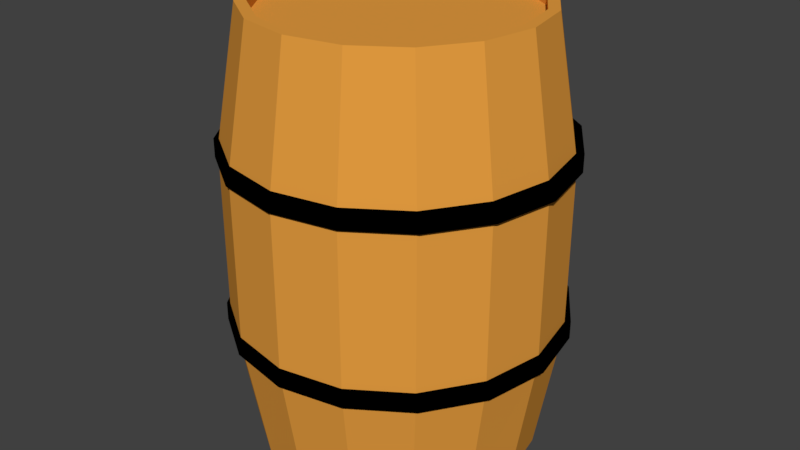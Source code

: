 # Source: barrel.blend  (saved by Blender 2.79.0; exported with 4.5.12 LTS)
import bpy
from mathutils import Matrix  # noqa: F401  (used for matrix-valued properties, if any)

bpy.ops.wm.read_factory_settings(use_empty=True)
scene = bpy.context.scene
scene.name = 'Scene'

# ---- collections
col_collection_1 = bpy.data.collections.new('Collection 1'); scene.collection.children.link(col_collection_1)

# ---- materials (node trees are filled in below, after node groups)
mat_material_001 = bpy.data.materials.new('Material.001')
mat_material_001.alpha_threshold = 0.0
mat_material_001.use_transparent_shadow = False
mat_material_001.diffuse_color = (0.8, 0.3421, 0.05199, 1.0)
mat_material_001.roughness = 0.5
mat_material_002 = bpy.data.materials.new('Material.002')
mat_material_002.alpha_threshold = 0.0
mat_material_002.use_transparent_shadow = False
mat_material_002.diffuse_color = (0.0, 0.0, 0.0, 1.0)
mat_material_002.roughness = 0.5

# ---- material node trees

# ---- world
world_world = bpy.data.worlds.new('World'); scene.world = world_world
world_world.color = (0.05088, 0.05088, 0.05088)
world_world.use_sun_shadow = False
world_world.sun_shadow_jitter_overblur = 0.0
world_world.cycles.sampling_method = 'MANUAL'

# ---- meshes
me_cylinder = bpy.data.meshes.new('Cylinder')
me_cylinder.from_pydata([(0.0, 1.0, 1.572), (0.3827, 0.9239, 1.572), (0.7071, 0.7071, 1.572), (0.9239, 0.3827, 1.572), (1.0, -4.371e-08, 1.572), (0.9239, -0.3827, 1.572), (0.7071, -0.7071, 1.572), (0.3827, -0.9239, 1.572), (1.51e-07, -1.0, 1.572), (-0.3827, -0.9239, 1.572), (-0.7071, -0.7071, 1.572), (-0.9239, -0.3827, 1.572), (-1.0, 1.192e-08, 1.572), (-0.9239, 0.3827, 1.572), (-0.7071, 0.7071, 1.572), (-0.3827, 0.9239, 1.572), (-2.036e-08, 1.163, 0.6094), (0.4451, 1.075, 0.6094), (0.8225, 0.8225, 0.6094), (1.075, 0.4451, 0.6094), (1.163, -4.72e-08, 0.6094), (1.075, -0.4451, 0.6094), (0.8225, -0.8225, 0.6094), (0.4451, -1.075, 0.6094), (1.553e-07, -1.163, 0.6094), (-0.4451, -1.075, 0.6094), (-0.8225, -0.8225, 0.6094), (-1.075, -0.4451, 0.6094), (-1.163, 1.752e-08, 0.6094), (-1.075, 0.4451, 0.6094), (-0.8225, 0.8225, 0.6094), (-0.4451, 1.075, 0.6094), (3.091e-09, 0.9224, 1.572), (0.353, 0.8522, 1.572), (0.6522, 0.6522, 1.572), (0.8522, 0.353, 1.572), (0.9224, -3.956e-08, 1.572), (0.8522, -0.353, 1.572), (0.6522, -0.6522, 1.572), (0.353, -0.8522, 1.572), (1.424e-07, -0.9224, 1.572), (-0.353, -0.8522, 1.572), (-0.6522, -0.6522, 1.572), (-0.8522, -0.353, 1.572), (-0.9224, 1.176e-08, 1.572), (-0.8522, 0.353, 1.572), (-0.6522, 0.6522, 1.572), (-0.353, 0.8522, 1.572), (3.091e-09, 0.9224, 1.492), (0.353, 0.8522, 1.492), (0.6522, 0.6522, 1.492), (0.8522, 0.353, 1.492), (0.9224, -3.956e-08, 1.492), (0.8522, -0.353, 1.492), (0.6522, -0.6522, 1.492), (0.353, -0.8522, 1.492), (1.424e-07, -0.9224, 1.492), (-0.353, -0.8522, 1.492), (-0.6522, -0.6522, 1.492), (-0.8522, -0.353, 1.492), (-0.9224, 1.176e-08, 1.492), (-0.8522, 0.353, 1.492), (-0.6522, 0.6522, 1.492), (-0.353, 0.8522, 1.492), (0.0, 1.0, -1.572), (0.3827, 0.9239, -1.572), (0.7071, 0.7071, -1.572), (0.9239, 0.3827, -1.572), (1.0, -4.371e-08, -1.572), (0.9239, -0.3827, -1.572), (0.7071, -0.7071, -1.572), (0.3827, -0.9239, -1.572), (1.51e-07, -1.0, -1.572), (-0.3827, -0.9239, -1.572), (-0.7071, -0.7071, -1.572), (-0.9239, -0.3827, -1.572), (-1.0, 1.192e-08, -1.572), (-0.9239, 0.3827, -1.572), (-0.7071, 0.7071, -1.572), (-0.3827, 0.9239, -1.572), (-2.036e-08, 1.163, -0.6094), (0.4451, 1.075, -0.6094), (0.8225, 0.8225, -0.6094), (1.075, 0.4451, -0.6094), (1.163, -4.72e-08, -0.6094), (1.075, -0.4451, -0.6094), (0.8225, -0.8225, -0.6094), (0.4451, -1.075, -0.6094), (1.553e-07, -1.163, -0.6094), (-0.4451, -1.075, -0.6094), (-0.8225, -0.8225, -0.6094), (-1.075, -0.4451, -0.6094), (-1.163, 1.752e-08, -0.6094), (-1.075, 0.4451, -0.6094), (-0.8225, 0.8225, -0.6094), (-0.4451, 1.075, -0.6094), (3.091e-09, 0.9224, -1.572), (0.353, 0.8522, -1.572), (0.6522, 0.6522, -1.572), (0.8522, 0.353, -1.572), (0.9224, -3.956e-08, -1.572), (0.8522, -0.353, -1.572), (0.6522, -0.6522, -1.572), (0.353, -0.8522, -1.572), (1.424e-07, -0.9224, -1.572), (-0.353, -0.8522, -1.572), (-0.6522, -0.6522, -1.572), (-0.8522, -0.353, -1.572), (-0.9224, 1.176e-08, -1.572), (-0.8522, 0.353, -1.572), (-0.6522, 0.6522, -1.572), (-0.353, 0.8522, -1.572), (3.091e-09, 0.9224, -1.492), (0.353, 0.8522, -1.492), (0.6522, 0.6522, -1.492), (0.8522, 0.353, -1.492), (0.9224, -3.956e-08, -1.492), (0.8522, -0.353, -1.492), (0.6522, -0.6522, -1.492), (0.353, -0.8522, -1.492), (1.424e-07, -0.9224, -1.492), (-0.353, -0.8522, -1.492), (-0.6522, -0.6522, -1.492), (-0.8522, -0.353, -1.492), (-0.9224, 1.176e-08, -1.492), (-0.8522, 0.353, -1.492), (-0.6522, 0.6522, -1.492), (-0.353, 0.8522, -1.492), (-2.036e-08, 1.163, 0.0), (0.4451, 1.075, 0.0), (0.8225, 0.8225, 0.0), (1.075, 0.4451, 0.0), (1.163, -4.72e-08, 0.0), (1.075, -0.4451, 0.0), (0.8225, -0.8225, 0.0), (0.4451, -1.075, 0.0), (1.553e-07, -1.163, 0.0), (-0.4451, -1.075, 0.0), (-0.8225, -0.8225, 0.0), (-1.075, -0.4451, 0.0), (-1.163, 1.752e-08, 0.0), (-1.075, 0.4451, 0.0), (-0.8225, 0.8225, 0.0), (-0.4451, 1.075, 0.0), (0.001815, 1.21, 0.6775), (0.001815, 1.21, 0.5483), (0.4599, 1.119, 0.6775), (0.4599, 1.119, 0.5483), (0.8482, 0.8593, 0.6775), (0.8482, 0.8593, 0.5483), (1.108, 0.471, 0.6775), (1.108, 0.471, 0.5483), (1.199, 0.01291, 0.6775), (1.199, 0.01291, 0.5483), (1.108, -0.4452, 0.6775), (1.108, -0.4452, 0.5483), (0.8482, -0.8335, 0.6775), (0.8482, -0.8335, 0.5483), (0.4599, -1.093, 0.6775), (0.4599, -1.093, 0.5483), (0.001816, -1.184, 0.6775), (0.001816, -1.184, 0.5483), (-0.4563, -1.093, 0.6775), (-0.4563, -1.093, 0.5483), (-0.8446, -0.8335, 0.6775), (-0.8446, -0.8335, 0.5483), (-1.104, -0.4452, 0.6775), (-1.104, -0.4452, 0.5483), (-1.195, 0.01291, 0.6775), (-1.195, 0.01291, 0.5483), (-1.104, 0.471, 0.6775), (-1.104, 0.471, 0.5483), (-0.8446, 0.8593, 0.6775), (-0.8446, 0.8593, 0.5483), (-0.4563, 1.119, 0.6775), (-0.4563, 1.119, 0.5483), (0.001815, 1.21, -0.5451), (0.001815, 1.21, -0.6743), (0.4599, 1.119, -0.5451), (0.4599, 1.119, -0.6743), (0.8482, 0.8593, -0.5451), (0.8482, 0.8593, -0.6743), (1.108, 0.471, -0.5451), (1.108, 0.471, -0.6743), (1.199, 0.01291, -0.5451), (1.199, 0.01291, -0.6743), (1.108, -0.4452, -0.5451), (1.108, -0.4452, -0.6743), (0.8482, -0.8335, -0.5451), (0.8482, -0.8335, -0.6743), (0.4599, -1.093, -0.5451), (0.4599, -1.093, -0.6743), (0.001816, -1.184, -0.5451), (0.001816, -1.184, -0.6743), (-0.4563, -1.093, -0.5451), (-0.4563, -1.093, -0.6743), (-0.8446, -0.8335, -0.5451), (-0.8446, -0.8335, -0.6743), (-1.104, -0.4452, -0.5451), (-1.104, -0.4452, -0.6743), (-1.195, 0.01291, -0.5451), (-1.195, 0.01291, -0.6743), (-1.104, 0.471, -0.5451), (-1.104, 0.471, -0.6743), (-0.8446, 0.8593, -0.5451), (-0.8446, 0.8593, -0.6743), (-0.4563, 1.119, -0.5451), (-0.4563, 1.119, -0.6743)], [], [(16, 0, 1, 17), (17, 1, 2, 18), (18, 2, 3, 19), (19, 3, 4, 20), (20, 4, 5, 21), (21, 5, 6, 22), (22, 6, 7, 23), (23, 7, 8, 24), (24, 8, 9, 25), (25, 9, 10, 26), (26, 10, 11, 27), (27, 11, 12, 28), (28, 12, 13, 29), (29, 13, 14, 30), (3, 2, 34, 35), (30, 14, 15, 31), (31, 15, 0, 16), (143, 31, 16, 128), (142, 30, 31, 143), (141, 29, 30, 142), (140, 28, 29, 141), (139, 27, 28, 140), (138, 26, 27, 139), (137, 25, 26, 138), (136, 24, 25, 137), (135, 23, 24, 136), (134, 22, 23, 135), (133, 21, 22, 134), (132, 20, 21, 133), (131, 19, 20, 132), (130, 18, 19, 131), (129, 17, 18, 130), (128, 16, 17, 129), (40, 39, 55, 56), (8, 7, 39, 40), (13, 12, 44, 45), (1, 0, 32, 33), (6, 5, 37, 38), (11, 10, 42, 43), (0, 15, 47, 32), (4, 3, 35, 36), (9, 8, 40, 41), (14, 13, 45, 46), (2, 1, 33, 34), (7, 6, 38, 39), (12, 11, 43, 44), (5, 4, 36, 37), (10, 9, 41, 42), (15, 14, 46, 47), (49, 48, 63, 62, 61, 60, 59, 58, 57, 56, 55, 54, 53, 52, 51, 50), (33, 32, 48, 49), (32, 47, 63, 48), (41, 40, 56, 57), (34, 33, 49, 50), (42, 41, 57, 58), (35, 34, 50, 51), (43, 42, 58, 59), (36, 35, 51, 52), (44, 43, 59, 60), (37, 36, 52, 53), (45, 44, 60, 61), (38, 37, 53, 54), (46, 45, 61, 62), (39, 38, 54, 55), (47, 46, 62, 63), (80, 81, 65, 64), (81, 82, 66, 65), (82, 83, 67, 66), (83, 84, 68, 67), (84, 85, 69, 68), (85, 86, 70, 69), (86, 87, 71, 70), (87, 88, 72, 71), (88, 89, 73, 72), (89, 90, 74, 73), (90, 91, 75, 74), (91, 92, 76, 75), (92, 93, 77, 76), (93, 94, 78, 77), (67, 99, 98, 66), (94, 95, 79, 78), (95, 80, 64, 79), (143, 128, 80, 95), (142, 143, 95, 94), (141, 142, 94, 93), (140, 141, 93, 92), (139, 140, 92, 91), (138, 139, 91, 90), (137, 138, 90, 89), (136, 137, 89, 88), (135, 136, 88, 87), (134, 135, 87, 86), (133, 134, 86, 85), (132, 133, 85, 84), (131, 132, 84, 83), (130, 131, 83, 82), (129, 130, 82, 81), (128, 129, 81, 80), (104, 120, 119, 103), (72, 104, 103, 71), (77, 109, 108, 76), (65, 97, 96, 64), (70, 102, 101, 69), (75, 107, 106, 74), (64, 96, 111, 79), (68, 100, 99, 67), (73, 105, 104, 72), (78, 110, 109, 77), (66, 98, 97, 65), (71, 103, 102, 70), (76, 108, 107, 75), (69, 101, 100, 68), (74, 106, 105, 73), (79, 111, 110, 78), (113, 114, 115, 116, 117, 118, 119, 120, 121, 122, 123, 124, 125, 126, 127, 112), (97, 113, 112, 96), (96, 112, 127, 111), (105, 121, 120, 104), (98, 114, 113, 97), (106, 122, 121, 105), (99, 115, 114, 98), (107, 123, 122, 106), (100, 116, 115, 99), (108, 124, 123, 107), (101, 117, 116, 100), (109, 125, 124, 108), (102, 118, 117, 101), (110, 126, 125, 109), (103, 119, 118, 102), (111, 127, 126, 110), (144, 145, 147, 146), (146, 147, 149, 148), (148, 149, 151, 150), (150, 151, 153, 152), (152, 153, 155, 154), (154, 155, 157, 156), (156, 157, 159, 158), (158, 159, 161, 160), (160, 161, 163, 162), (162, 163, 165, 164), (164, 165, 167, 166), (166, 167, 169, 168), (168, 169, 171, 170), (170, 171, 173, 172), (147, 145, 175, 173, 171, 169, 167, 165, 163, 161, 159, 157, 155, 153, 151, 149), (172, 173, 175, 174), (174, 175, 145, 144), (144, 146, 148, 150, 152, 154, 156, 158, 160, 162, 164, 166, 168, 170, 172, 174), (176, 177, 179, 178), (178, 179, 181, 180), (180, 181, 183, 182), (182, 183, 185, 184), (184, 185, 187, 186), (186, 187, 189, 188), (188, 189, 191, 190), (190, 191, 193, 192), (192, 193, 195, 194), (194, 195, 197, 196), (196, 197, 199, 198), (198, 199, 201, 200), (200, 201, 203, 202), (202, 203, 205, 204), (179, 177, 207, 205, 203, 201, 199, 197, 195, 193, 191, 189, 187, 185, 183, 181), (204, 205, 207, 206), (206, 207, 177, 176), (176, 178, 180, 182, 184, 186, 188, 190, 192, 194, 196, 198, 200, 202, 204, 206)])
me_cylinder.polygons.foreach_set('material_index', [0, 0, 0, 0, 0, 0, 0, 0, 0, 0, 0, 0, 0, 0, 0, 0, 0, 0, 0, 0, 0, 0, 0, 0, 0, 0, 0, 0, 0, 0, 0, 0, 0, 0, 0, 0, 0, 0, 0, 0, 0, 0, 0, 0, 0, 0, 0, 0, 0, 0, 0, 0, 0, 0, 0, 0, 0, 0, 0, 0, 0, 0, 0, 0, 0, 0, 0, 0, 0, 0, 0, 0, 0, 0, 0, 0, 0, 0, 0, 0, 0, 0, 0, 0, 0, 0, 0, 0, 0, 0, 0, 0, 0, 0, 0, 0, 0, 0, 0, 0, 0, 0, 0, 0, 0, 0, 0, 0, 0, 0, 0, 0, 0, 0, 0, 0, 0, 0, 0, 0, 0, 0, 0, 0, 0, 0, 0, 0, 0, 0, 1, 1, 1, 1, 1, 1, 1, 1, 1, 1, 1, 1, 1, 1, 1, 1, 1, 1, 1, 1, 1, 1, 1, 1, 1, 1, 1, 1, 1, 1, 1, 1, 1, 1, 1, 1])
_uv = me_cylinder.uv_layers.new(name='UVMap')
_uv.uv.foreach_set('vector', [0.3713, 0.3187, 0.3689, 0.4553, 0.3109, 0.4541, 0.3121, 0.3179, 0.3121, 0.3179, 0.3109, 0.4541, 0.2532, 0.4536, 0.2526, 0.3174, 0.2526, 0.3174, 0.2532, 0.4536, 0.1957, 0.4541, 0.1925, 0.3175, 0.1925, 0.3175, 0.1957, 0.4541, 0.1384, 0.4559, 0.1314, 0.3185, 0.1314, 0.3185, 0.1384, 0.4559, 0.08116, 0.4597, 0.06862, 0.3208, 0.06862, 0.3208, 0.08116, 0.4597, 0.0244, 0.4665, 0.00295, 0.3251, 0.9956, 0.3458, 0.9681, 0.4985, 0.9067, 0.489, 0.926, 0.3395, 0.926, 0.3395, 0.9067, 0.489, 0.8454, 0.4818, 0.8597, 0.335, 0.8597, 0.335, 0.8454, 0.4818, 0.7845, 0.4761, 0.7954, 0.3316, 0.7954, 0.3316, 0.7845, 0.4761, 0.724, 0.4715, 0.7327, 0.3288, 0.7327, 0.3288, 0.724, 0.4715, 0.6638, 0.4677, 0.671, 0.3265, 0.671, 0.3265, 0.6638, 0.4677, 0.6041, 0.4644, 0.6101, 0.3245, 0.6101, 0.3245, 0.6041, 0.4644, 0.5448, 0.4616, 0.5498, 0.3227, 0.5498, 0.3227, 0.5448, 0.4616, 0.4858, 0.4591, 0.4901, 0.3212, 0.6065, 0.6721, 0.5833, 0.7266, 0.5738, 0.72, 0.5953, 0.6696, 0.4901, 0.3212, 0.4858, 0.4591, 0.4272, 0.457, 0.4306, 0.3198, 0.4306, 0.3198, 0.4272, 0.457, 0.3689, 0.4553, 0.3713, 0.3187, 0.4323, 0.2402, 0.4306, 0.3198, 0.3713, 0.3187, 0.3729, 0.2391, 0.4919, 0.2412, 0.4901, 0.3212, 0.4306, 0.3198, 0.4323, 0.2402, 0.5519, 0.2422, 0.5498, 0.3227, 0.4901, 0.3212, 0.4919, 0.2412, 0.6123, 0.2432, 0.6101, 0.3245, 0.5498, 0.3227, 0.5519, 0.2422, 0.6734, 0.2443, 0.671, 0.3265, 0.6101, 0.3245, 0.6123, 0.2432, 0.7354, 0.2453, 0.7327, 0.3288, 0.671, 0.3265, 0.6734, 0.2443, 0.7986, 0.2464, 0.7954, 0.3316, 0.7327, 0.3288, 0.7354, 0.2453, 0.8634, 0.2475, 0.8597, 0.335, 0.7954, 0.3316, 0.7986, 0.2464, 0.9304, 0.2486, 0.926, 0.3395, 0.8597, 0.335, 0.8634, 0.2475, 0.9999, 0.2498, 0.9956, 0.3458, 0.926, 0.3395, 0.9304, 0.2486, 0.0675, 0.234, 0.06862, 0.3208, 0.00295, 0.3251, 0.0001301, 0.2328, 0.1314, 0.235, 0.1314, 0.3185, 0.06862, 0.3208, 0.0675, 0.234, 0.1931, 0.2361, 0.1925, 0.3175, 0.1314, 0.3185, 0.1314, 0.235, 0.2536, 0.2371, 0.2526, 0.3174, 0.1925, 0.3175, 0.1931, 0.2361, 0.3134, 0.2381, 0.3121, 0.3179, 0.2526, 0.3174, 0.2536, 0.2371, 0.3729, 0.2391, 0.3713, 0.3187, 0.3121, 0.3179, 0.3134, 0.2381, 0.4276, 0.5105, 0.4831, 0.5101, 0.4812, 0.522, 0.4301, 0.5223, 0.4255, 0.4991, 0.4852, 0.4988, 0.4831, 0.5101, 0.4276, 0.5105, 0.3267, 0.7287, 0.3035, 0.6751, 0.3146, 0.6729, 0.3361, 0.7223, 0.5405, 0.7682, 0.4848, 0.7905, 0.4828, 0.7791, 0.5343, 0.7584, 0.5405, 0.5191, 0.5834, 0.5592, 0.574, 0.5656, 0.5345, 0.5288, 0.3037, 0.6165, 0.3273, 0.5626, 0.3366, 0.5693, 0.3148, 0.619, 0.4848, 0.7905, 0.4249, 0.7905, 0.4271, 0.7791, 0.4828, 0.7791, 0.6065, 0.6131, 0.6065, 0.6721, 0.5953, 0.6696, 0.5953, 0.6153, 0.37, 0.5213, 0.4255, 0.4991, 0.4276, 0.5105, 0.3762, 0.5311, 0.3695, 0.7692, 0.3267, 0.7287, 0.3361, 0.7223, 0.3757, 0.7595, 0.5833, 0.7266, 0.5405, 0.7682, 0.5343, 0.7584, 0.5738, 0.72, 0.4852, 0.4988, 0.5405, 0.5191, 0.5345, 0.5288, 0.4831, 0.5101, 0.3035, 0.6751, 0.3037, 0.6165, 0.3148, 0.619, 0.3146, 0.6729, 0.5834, 0.5592, 0.6065, 0.6131, 0.5953, 0.6153, 0.574, 0.5656, 0.3273, 0.5626, 0.37, 0.5213, 0.3762, 0.5311, 0.3366, 0.5693, 0.4249, 0.7905, 0.3695, 0.7692, 0.3757, 0.7595, 0.4271, 0.7791, 0.5276, 0.7484, 0.4803, 0.7672, 0.4291, 0.7672, 0.3818, 0.7494, 0.3456, 0.7153, 0.326, 0.6703, 0.3263, 0.6213, 0.3464, 0.576, 0.3828, 0.5411, 0.4301, 0.5223, 0.4812, 0.522, 0.5285, 0.5389, 0.5645, 0.5725, 0.5838, 0.6178, 0.5836, 0.6674, 0.5639, 0.7134, 0.5343, 0.7584, 0.4828, 0.7791, 0.4803, 0.7672, 0.5276, 0.7484, 0.4828, 0.7791, 0.4271, 0.7791, 0.4291, 0.7672, 0.4803, 0.7672, 0.3762, 0.5311, 0.4276, 0.5105, 0.4301, 0.5223, 0.3828, 0.5411, 0.5738, 0.72, 0.5343, 0.7584, 0.5276, 0.7484, 0.5639, 0.7134, 0.3366, 0.5693, 0.3762, 0.5311, 0.3828, 0.5411, 0.3464, 0.576, 0.5953, 0.6696, 0.5738, 0.72, 0.5639, 0.7134, 0.5836, 0.6674, 0.3148, 0.619, 0.3366, 0.5693, 0.3464, 0.576, 0.3263, 0.6213, 0.5953, 0.6153, 0.5953, 0.6696, 0.5836, 0.6674, 0.5838, 0.6178, 0.3146, 0.6729, 0.3148, 0.619, 0.3263, 0.6213, 0.326, 0.6703, 0.574, 0.5656, 0.5953, 0.6153, 0.5838, 0.6178, 0.5645, 0.5725, 0.3361, 0.7223, 0.3146, 0.6729, 0.326, 0.6703, 0.3456, 0.7153, 0.5345, 0.5288, 0.574, 0.5656, 0.5645, 0.5725, 0.5285, 0.5389, 0.3757, 0.7595, 0.3361, 0.7223, 0.3456, 0.7153, 0.3818, 0.7494, 0.4831, 0.5101, 0.5345, 0.5288, 0.5285, 0.5389, 0.4812, 0.522, 0.4271, 0.7791, 0.3757, 0.7595, 0.3818, 0.7494, 0.4291, 0.7672, 0.374, 0.1596, 0.3148, 0.1584, 0.3183, 0.02221, 0.3763, 0.023, 0.3148, 0.1584, 0.2553, 0.1568, 0.2606, 0.02075, 0.3183, 0.02221, 0.2553, 0.1568, 0.1953, 0.1547, 0.2031, 0.01833, 0.2606, 0.02075, 0.1953, 0.1547, 0.1343, 0.1516, 0.1459, 0.01455, 0.2031, 0.01833, 0.1343, 0.1516, 0.07157, 0.1472, 0.08883, 0.008783, 0.1459, 0.01455, 0.07157, 0.1472, 0.006085, 0.1407, 0.03233, 0.0001301, 0.08883, 0.008783, 0.9988, 0.1537, 0.9291, 0.1576, 0.9149, 0.00756, 0.9766, 0.0001301, 0.9291, 0.1576, 0.8626, 0.1599, 0.8534, 0.0127, 0.9149, 0.00756, 0.8626, 0.1599, 0.7983, 0.1611, 0.7923, 0.01629, 0.8534, 0.0127, 0.7983, 0.1611, 0.7355, 0.1618, 0.7317, 0.01883, 0.7923, 0.01629, 0.7355, 0.1618, 0.6738, 0.162, 0.6714, 0.02062, 0.7317, 0.01883, 0.6738, 0.162, 0.6129, 0.1619, 0.6116, 0.02187, 0.6714, 0.02062, 0.6129, 0.1619, 0.5526, 0.1616, 0.5522, 0.0227, 0.6116, 0.02187, 0.5526, 0.1616, 0.4928, 0.1612, 0.4932, 0.02317, 0.5522, 0.0227, 0.28, 0.5591, 0.2707, 0.5657, 0.2312, 0.5286, 0.2371, 0.5188, 0.4928, 0.1612, 0.4333, 0.1605, 0.4346, 0.02328, 0.4932, 0.02317, 0.4333, 0.1605, 0.374, 0.1596, 0.3763, 0.023, 0.4346, 0.02328, 0.4323, 0.2402, 0.3729, 0.2391, 0.374, 0.1596, 0.4333, 0.1605, 0.4919, 0.2412, 0.4323, 0.2402, 0.4333, 0.1605, 0.4928, 0.1612, 0.5519, 0.2422, 0.4919, 0.2412, 0.4928, 0.1612, 0.5526, 0.1616, 0.6123, 0.2432, 0.5519, 0.2422, 0.5526, 0.1616, 0.6129, 0.1619, 0.6734, 0.2443, 0.6123, 0.2432, 0.6129, 0.1619, 0.6738, 0.162, 0.7354, 0.2453, 0.6734, 0.2443, 0.6738, 0.162, 0.7355, 0.1618, 0.7986, 0.2464, 0.7354, 0.2453, 0.7355, 0.1618, 0.7983, 0.1611, 0.8634, 0.2475, 0.7986, 0.2464, 0.7983, 0.1611, 0.8626, 0.1599, 0.9304, 0.2486, 0.8634, 0.2475, 0.8626, 0.1599, 0.9291, 0.1576, 0.9999, 0.2498, 0.9304, 0.2486, 0.9291, 0.1576, 0.9988, 0.1537, 0.0675, 0.234, 0.0001301, 0.2328, 0.006085, 0.1407, 0.07157, 0.1472, 0.1314, 0.235, 0.0675, 0.234, 0.07157, 0.1472, 0.1343, 0.1516, 0.1931, 0.2361, 0.1314, 0.235, 0.1343, 0.1516, 0.1953, 0.1547, 0.2536, 0.2371, 0.1931, 0.2361, 0.1953, 0.1547, 0.2553, 0.1568, 0.3134, 0.2381, 0.2536, 0.2371, 0.2553, 0.1568, 0.3148, 0.1584, 0.3729, 0.2391, 0.3134, 0.2381, 0.3148, 0.1584, 0.374, 0.1596, 0.1793, 0.7793, 0.1772, 0.7674, 0.2244, 0.7484, 0.2308, 0.7586, 0.1817, 0.7907, 0.1793, 0.7793, 0.2308, 0.7586, 0.2373, 0.7683, 0.0003582, 0.6162, 0.0115, 0.6184, 0.01124, 0.6723, 0.0001301, 0.6747, 0.1816, 0.4988, 0.1798, 0.5102, 0.1245, 0.5111, 0.1221, 0.4998, 0.28, 0.7266, 0.2704, 0.7202, 0.2919, 0.6698, 0.3032, 0.672, 0.02342, 0.7285, 0.03273, 0.7219, 0.07224, 0.7597, 0.06614, 0.7695, 0.1221, 0.4998, 0.1245, 0.5111, 0.07314, 0.5316, 0.06686, 0.522, 0.3032, 0.6131, 0.292, 0.6155, 0.2707, 0.5657, 0.28, 0.5591, 0.1218, 0.7912, 0.1237, 0.7797, 0.1793, 0.7793, 0.1817, 0.7907, 0.02394, 0.5625, 0.03332, 0.569, 0.0115, 0.6184, 0.0003582, 0.6162, 0.2371, 0.5188, 0.2312, 0.5286, 0.1798, 0.5102, 0.1816, 0.4988, 0.2373, 0.7683, 0.2308, 0.7586, 0.2704, 0.7202, 0.28, 0.7266, 0.0001301, 0.6747, 0.01124, 0.6723, 0.03273, 0.7219, 0.02342, 0.7285, 0.3032, 0.672, 0.2919, 0.6698, 0.292, 0.6155, 0.3032, 0.6131, 0.06614, 0.7695, 0.07224, 0.7597, 0.1237, 0.7797, 0.1218, 0.7912, 0.06686, 0.522, 0.07314, 0.5316, 0.03332, 0.569, 0.02394, 0.5625, 0.1778, 0.522, 0.2249, 0.5386, 0.2609, 0.5723, 0.2804, 0.6176, 0.2804, 0.6673, 0.2607, 0.7132, 0.2244, 0.7484, 0.1772, 0.7674, 0.1261, 0.7679, 0.07878, 0.7497, 0.04252, 0.7152, 0.02276, 0.6701, 0.02292, 0.6211, 0.04283, 0.576, 0.07939, 0.5418, 0.1267, 0.5229, 0.1798, 0.5102, 0.1778, 0.522, 0.1267, 0.5229, 0.1245, 0.5111, 0.1245, 0.5111, 0.1267, 0.5229, 0.07939, 0.5418, 0.07314, 0.5316, 0.1237, 0.7797, 0.1261, 0.7679, 0.1772, 0.7674, 0.1793, 0.7793, 0.2312, 0.5286, 0.2249, 0.5386, 0.1778, 0.522, 0.1798, 0.5102, 0.07224, 0.7597, 0.07878, 0.7497, 0.1261, 0.7679, 0.1237, 0.7797, 0.2707, 0.5657, 0.2609, 0.5723, 0.2249, 0.5386, 0.2312, 0.5286, 0.03273, 0.7219, 0.04252, 0.7152, 0.07878, 0.7497, 0.07224, 0.7597, 0.292, 0.6155, 0.2804, 0.6176, 0.2609, 0.5723, 0.2707, 0.5657, 0.01124, 0.6723, 0.02276, 0.6701, 0.04252, 0.7152, 0.03273, 0.7219, 0.2919, 0.6698, 0.2804, 0.6673, 0.2804, 0.6176, 0.292, 0.6155, 0.0115, 0.6184, 0.02292, 0.6211, 0.02276, 0.6701, 0.01124, 0.6723, 0.2704, 0.7202, 0.2607, 0.7132, 0.2804, 0.6673, 0.2919, 0.6698, 0.03332, 0.569, 0.04283, 0.576, 0.02292, 0.6211, 0.0115, 0.6184, 0.2308, 0.7586, 0.2244, 0.7484, 0.2607, 0.7132, 0.2704, 0.7202, 0.07314, 0.5316, 0.07939, 0.5418, 0.04283, 0.576, 0.03332, 0.569, 0.1856, 0.954, 0.1856, 0.9713, 0.1231, 0.9713, 0.1231, 0.954, 0.1231, 0.954, 0.1231, 0.9713, 0.06066, 0.9713, 0.06066, 0.954, 0.06066, 0.954, 0.06066, 0.9713, -0.001817, 0.9713, -0.001817, 0.954, 0.9979, 0.954, 0.9979, 0.9713, 0.9354, 0.9713, 0.9354, 0.954, 0.9354, 0.954, 0.9354, 0.9713, 0.8729, 0.9713, 0.8729, 0.954, 0.8729, 0.954, 0.8729, 0.9713, 0.8104, 0.9713, 0.8104, 0.954, 0.8104, 0.954, 0.8104, 0.9713, 0.748, 0.9713, 0.748, 0.954, 0.748, 0.954, 0.748, 0.9713, 0.6855, 0.9713, 0.6855, 0.954, 0.6855, 0.954, 0.6855, 0.9713, 0.623, 0.9713, 0.623, 0.954, 0.623, 0.954, 0.623, 0.9713, 0.5605, 0.9713, 0.5605, 0.954, 0.5605, 0.954, 0.5605, 0.9713, 0.498, 0.9713, 0.498, 0.954, 0.498, 0.954, 0.498, 0.9713, 0.4355, 0.9713, 0.4355, 0.954, 0.4355, 0.954, 0.4355, 0.9713, 0.3731, 0.9713, 0.3731, 0.954, 0.3731, 0.954, 0.3731, 0.9713, 0.3106, 0.9713, 0.3106, 0.954, 0.8742, 0.8809, 0.8164, 0.9049, 0.754, 0.9049, 0.6962, 0.8809, 0.6521, 0.8368, 0.6281, 0.779, 0.6281, 0.7166, 0.6521, 0.6588, 0.6962, 0.6147, 0.754, 0.5907, 0.8164, 0.5907, 0.8742, 0.6147, 0.9183, 0.6588, 0.9423, 0.7166, 0.9423, 0.779, 0.9183, 0.8368, 0.3106, 0.954, 0.3106, 0.9713, 0.2481, 0.9713, 0.2481, 0.954, 0.2481, 0.954, 0.2481, 0.9713, 0.1856, 0.9713, 0.1856, 0.954, 0.6982, 0.6161, 0.7559, 0.5921, 0.8184, 0.5921, 0.8761, 0.6161, 0.9203, 0.6602, 0.9442, 0.718, 0.9442, 0.7804, 0.9203, 0.8382, 0.8761, 0.8823, 0.8184, 0.9063, 0.7559, 0.9063, 0.6982, 0.8823, 0.654, 0.8382, 0.6301, 0.7804, 0.6301, 0.718, 0.654, 0.6602, 0.1856, 0.9539, 0.1856, 0.9712, 0.1231, 0.9711, 0.1232, 0.9538, 0.1232, 0.9538, 0.1231, 0.9711, 0.06066, 0.9711, 0.06067, 0.9538, 0.06067, 0.9538, 0.06066, 0.9711, -0.001817, 0.9711, -0.001811, 0.9538, 0.9979, 0.9542, 0.9979, 0.9714, 0.9354, 0.9714, 0.9354, 0.9541, 0.9354, 0.9541, 0.9354, 0.9714, 0.8729, 0.9714, 0.8729, 0.9541, 0.8729, 0.9541, 0.8729, 0.9714, 0.8104, 0.9714, 0.8104, 0.9541, 0.8104, 0.9541, 0.8104, 0.9714, 0.748, 0.9713, 0.748, 0.9541, 0.748, 0.9541, 0.748, 0.9713, 0.6855, 0.9713, 0.6855, 0.954, 0.6855, 0.954, 0.6855, 0.9713, 0.623, 0.9713, 0.623, 0.954, 0.623, 0.954, 0.623, 0.9713, 0.5605, 0.9713, 0.5605, 0.954, 0.5605, 0.954, 0.5605, 0.9713, 0.498, 0.9713, 0.498, 0.954, 0.498, 0.954, 0.498, 0.9713, 0.4355, 0.9712, 0.4356, 0.954, 0.4356, 0.954, 0.4355, 0.9712, 0.3731, 0.9712, 0.3731, 0.9539, 0.3731, 0.9539, 0.3731, 0.9712, 0.3106, 0.9712, 0.3106, 0.9539, 0.8756, 0.8809, 0.8178, 0.9049, 0.7554, 0.9049, 0.6976, 0.8809, 0.6535, 0.8368, 0.6295, 0.779, 0.6295, 0.7166, 0.6535, 0.6588, 0.6976, 0.6147, 0.7554, 0.5907, 0.8178, 0.5907, 0.8756, 0.6147, 0.9197, 0.6588, 0.9437, 0.7166, 0.9437, 0.779, 0.9197, 0.8368, 0.3106, 0.9539, 0.3106, 0.9712, 0.2481, 0.9712, 0.2481, 0.9539, 0.2481, 0.9539, 0.2481, 0.9712, 0.1856, 0.9712, 0.1856, 0.9539, 0.6971, 0.6147, 0.7548, 0.5907, 0.8173, 0.5907, 0.875, 0.6147, 0.9192, 0.6588, 0.9431, 0.7166, 0.9431, 0.779, 0.9192, 0.8368, 0.875, 0.8809, 0.8173, 0.9049, 0.7548, 0.9049, 0.6971, 0.8809, 0.6529, 0.8368, 0.629, 0.779, 0.629, 0.7166, 0.6529, 0.6588])
me_cylinder.materials.append(mat_material_001)
me_cylinder.materials.append(mat_material_002)
me_cylinder.use_remesh_preserve_volume = False
me_cylinder.use_remesh_preserve_attributes = False
me_cylinder.use_mirror_vertex_groups = False
me_cylinder.update()

# ---- objects
ob_barrel = bpy.data.objects.new('Barrel', me_cylinder)

# ---- transforms, parenting, visibility, modifiers, constraints
ob_barrel.location = (-0.001815, -0.01291, 0.02077)
ob_barrel.lineart.crease_threshold = 0.0

# ---- collection membership
col_collection_1.objects.link(ob_barrel)

# ---- scene / render settings (as saved in the file)
scene.frame_start = 1; scene.frame_end = 250; scene.frame_set(1)
scene.render.engine = 'BLENDER_EEVEE_NEXT'
scene.render.resolution_percentage = 50
scene.render.dither_intensity = 0.0
scene.cycles.use_denoising = False
scene.cycles.samples = 128
scene.cycles.sampling_pattern = 'TABULATED_SOBOL'
scene.cycles.use_adaptive_sampling = False
scene.cycles.use_light_tree = False
scene.cycles.blur_glossy = 0.0
scene.cycles.sample_clamp_indirect = 0.0
scene.view_settings.view_transform = 'Standard'
bpy.context.view_layer.update()

# ---- added for rendering (the .blend has no active camera and no usable light): camera, sun
cam_auto = bpy.data.cameras.new('AutoCamera')
cam_auto.lens = 50.0
cam_auto.sensor_width = 36.0
cam_auto.clip_end = 1000.0
ob_auto_camera = bpy.data.objects.new('AutoCamera', cam_auto)
scene.collection.objects.link(ob_auto_camera)
ob_auto_camera.location = (4.27463, -5.12955, 3.44047)
ob_auto_camera.rotation_euler = (1.09748, -7.21219e-08, 0.694738)
scene.camera = ob_auto_camera
light_auto_sun = bpy.data.lights.new('AutoSun', 'SUN')
light_auto_sun.energy = 3.0
light_auto_sun.angle = 0.0523599
ob_auto_sun = bpy.data.objects.new('AutoSun', light_auto_sun)
scene.collection.objects.link(ob_auto_sun)
ob_auto_sun.rotation_euler = (0.872665, 0.174533, 0.523599)
bpy.context.view_layer.update()
